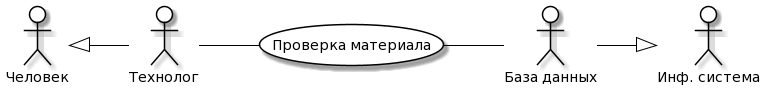

The diagram above was rendered by PlantUML. Its source (embedded in the PNG):
@startuml
skinparam actor {
	BackgroundColor White
	ArrowColor Black
	BorderColor Black
}
skinparam usecase {
	BackgroundColor White
	ArrowColor Black
	BorderColor Black
}
left to right direction
actor P0 as "Человек"
actor M0 as "Инф. система"
actor P as "Технолог"
actor M as "База данных"
usecase A as "Проверка материала"
P -- (A)
(A) -- M
P0 <|-- P
M --|> M0
@enduml